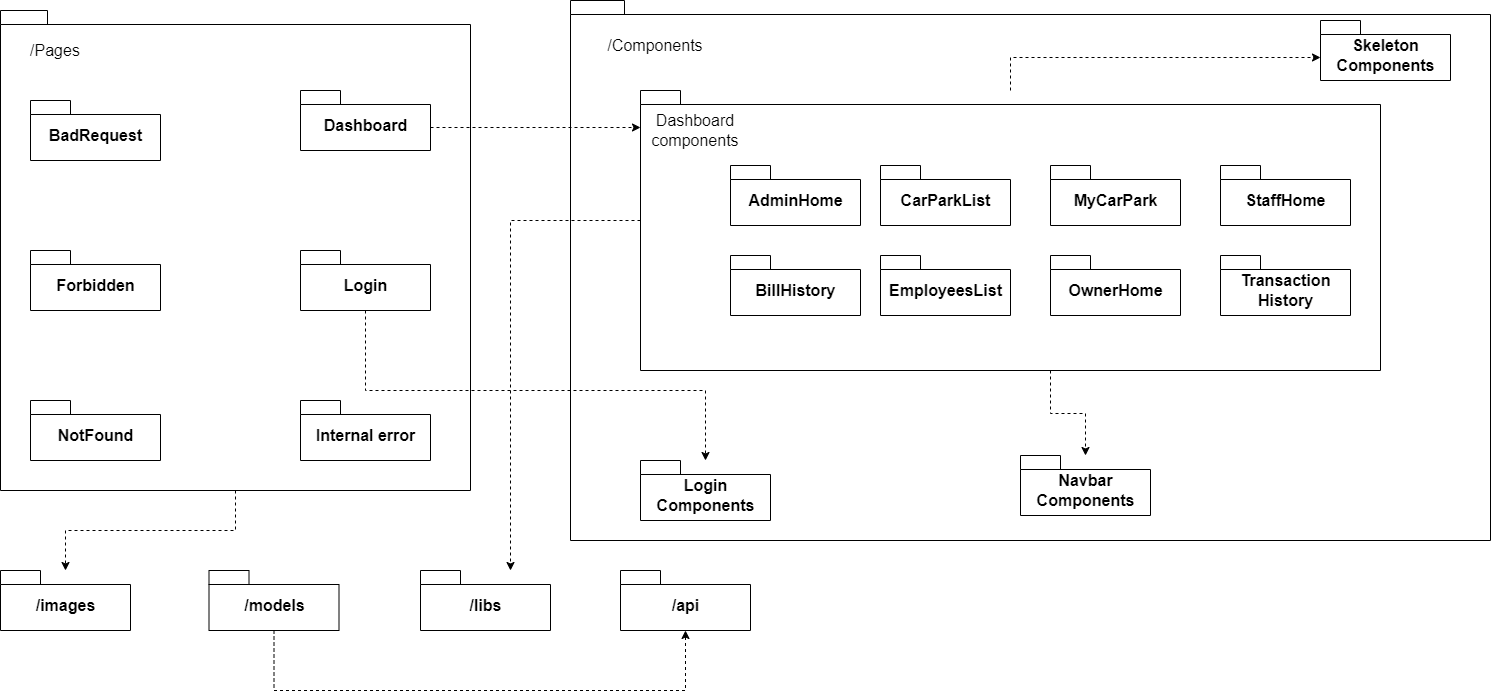

The diagram above was exported from draw.io. Its source (the exported page's mxGraphModel, read from the mxfile embedded in the PNG):
<mxGraphModel dx="1634" dy="871" grid="1" gridSize="10" guides="1" tooltips="1" connect="1" arrows="1" fold="1" page="1" pageScale="1" pageWidth="827" pageHeight="1169" math="0" shadow="0">
  <root>
    <mxCell id="0" />
    <mxCell id="1" parent="0" />
    <mxCell id="Gko4BIvc8-wAw2b489ik-73" style="edgeStyle=orthogonalEdgeStyle;rounded=0;orthogonalLoop=1;jettySize=auto;html=1;dashed=1;fontSize=16;" edge="1" parent="1" source="Gko4BIvc8-wAw2b489ik-1" target="Gko4BIvc8-wAw2b489ik-64">
      <mxGeometry relative="1" as="geometry" />
    </mxCell>
    <mxCell id="Gko4BIvc8-wAw2b489ik-1" value="" style="shape=folder;fontStyle=1;spacingTop=10;tabWidth=40;tabHeight=14;tabPosition=left;html=1;" vertex="1" parent="1">
      <mxGeometry x="140" y="140" width="470" height="480" as="geometry" />
    </mxCell>
    <mxCell id="Gko4BIvc8-wAw2b489ik-2" value="/Pages" style="text;html=1;strokeColor=none;fillColor=none;align=center;verticalAlign=middle;whiteSpace=wrap;rounded=0;fontSize=16;" vertex="1" parent="1">
      <mxGeometry x="140" y="160" width="110" height="40" as="geometry" />
    </mxCell>
    <mxCell id="Gko4BIvc8-wAw2b489ik-3" value="" style="shape=folder;fontStyle=1;spacingTop=10;tabWidth=40;tabHeight=14;tabPosition=left;html=1;fontSize=10;" vertex="1" parent="1">
      <mxGeometry x="710" y="130" width="920" height="540" as="geometry" />
    </mxCell>
    <mxCell id="Gko4BIvc8-wAw2b489ik-5" value="/Components" style="text;html=1;strokeColor=none;fillColor=none;align=center;verticalAlign=middle;whiteSpace=wrap;rounded=0;fontSize=16;" vertex="1" parent="1">
      <mxGeometry x="720" y="160" width="150" height="30" as="geometry" />
    </mxCell>
    <mxCell id="Gko4BIvc8-wAw2b489ik-12" value="NotFound" style="shape=folder;fontStyle=1;spacingTop=10;tabWidth=40;tabHeight=14;tabPosition=left;html=1;fontSize=16;" vertex="1" parent="1">
      <mxGeometry x="170" y="530" width="130" height="60" as="geometry" />
    </mxCell>
    <mxCell id="Gko4BIvc8-wAw2b489ik-15" value="Forbidden" style="shape=folder;fontStyle=1;spacingTop=10;tabWidth=40;tabHeight=14;tabPosition=left;html=1;fontSize=16;" vertex="1" parent="1">
      <mxGeometry x="170" y="380" width="130" height="60" as="geometry" />
    </mxCell>
    <mxCell id="Gko4BIvc8-wAw2b489ik-17" value="Internal error" style="shape=folder;fontStyle=1;spacingTop=10;tabWidth=40;tabHeight=14;tabPosition=left;html=1;fontSize=16;" vertex="1" parent="1">
      <mxGeometry x="440" y="530" width="130" height="60" as="geometry" />
    </mxCell>
    <mxCell id="Gko4BIvc8-wAw2b489ik-29" style="edgeStyle=orthogonalEdgeStyle;rounded=0;orthogonalLoop=1;jettySize=auto;html=1;entryX=0;entryY=0;entryDx=0;entryDy=37;entryPerimeter=0;dashed=1;fontSize=16;exitX=0;exitY=0;exitDx=130;exitDy=37;exitPerimeter=0;" edge="1" parent="1" source="Gko4BIvc8-wAw2b489ik-18" target="Gko4BIvc8-wAw2b489ik-21">
      <mxGeometry relative="1" as="geometry">
        <Array as="points" />
      </mxGeometry>
    </mxCell>
    <mxCell id="Gko4BIvc8-wAw2b489ik-18" value="Dashboard" style="shape=folder;fontStyle=1;spacingTop=10;tabWidth=40;tabHeight=14;tabPosition=left;html=1;fontSize=16;" vertex="1" parent="1">
      <mxGeometry x="440" y="220" width="130" height="60" as="geometry" />
    </mxCell>
    <mxCell id="Gko4BIvc8-wAw2b489ik-19" value="BadRequest" style="shape=folder;fontStyle=1;spacingTop=10;tabWidth=40;tabHeight=14;tabPosition=left;html=1;fontSize=16;" vertex="1" parent="1">
      <mxGeometry x="170" y="230" width="130" height="60" as="geometry" />
    </mxCell>
    <mxCell id="Gko4BIvc8-wAw2b489ik-63" style="edgeStyle=orthogonalEdgeStyle;rounded=0;orthogonalLoop=1;jettySize=auto;html=1;dashed=1;fontSize=16;" edge="1" parent="1" source="Gko4BIvc8-wAw2b489ik-20" target="Gko4BIvc8-wAw2b489ik-22">
      <mxGeometry relative="1" as="geometry">
        <Array as="points">
          <mxPoint x="505" y="520" />
          <mxPoint x="845" y="520" />
        </Array>
      </mxGeometry>
    </mxCell>
    <mxCell id="Gko4BIvc8-wAw2b489ik-20" value="Login" style="shape=folder;fontStyle=1;spacingTop=10;tabWidth=40;tabHeight=14;tabPosition=left;html=1;fontSize=16;" vertex="1" parent="1">
      <mxGeometry x="440" y="380" width="130" height="60" as="geometry" />
    </mxCell>
    <mxCell id="Gko4BIvc8-wAw2b489ik-69" style="edgeStyle=orthogonalEdgeStyle;rounded=0;orthogonalLoop=1;jettySize=auto;html=1;entryX=0;entryY=0;entryDx=0;entryDy=37;entryPerimeter=0;dashed=1;fontSize=16;" edge="1" parent="1" source="Gko4BIvc8-wAw2b489ik-21" target="Gko4BIvc8-wAw2b489ik-24">
      <mxGeometry relative="1" as="geometry" />
    </mxCell>
    <mxCell id="Gko4BIvc8-wAw2b489ik-70" style="edgeStyle=orthogonalEdgeStyle;rounded=0;orthogonalLoop=1;jettySize=auto;html=1;dashed=1;fontSize=16;" edge="1" parent="1" source="Gko4BIvc8-wAw2b489ik-21" target="Gko4BIvc8-wAw2b489ik-23">
      <mxGeometry relative="1" as="geometry">
        <Array as="points">
          <mxPoint x="1190" y="543" />
          <mxPoint x="1225" y="543" />
        </Array>
      </mxGeometry>
    </mxCell>
    <mxCell id="Gko4BIvc8-wAw2b489ik-21" value="" style="shape=folder;fontStyle=1;spacingTop=10;tabWidth=40;tabHeight=14;tabPosition=left;html=1;fontSize=16;" vertex="1" parent="1">
      <mxGeometry x="780" y="220" width="740" height="280" as="geometry" />
    </mxCell>
    <mxCell id="Gko4BIvc8-wAw2b489ik-22" value="Login&lt;br&gt;Components" style="shape=folder;fontStyle=1;spacingTop=10;tabWidth=40;tabHeight=14;tabPosition=left;html=1;fontSize=16;" vertex="1" parent="1">
      <mxGeometry x="780" y="590" width="130" height="60" as="geometry" />
    </mxCell>
    <mxCell id="Gko4BIvc8-wAw2b489ik-23" value="Navbar&lt;br&gt;Components" style="shape=folder;fontStyle=1;spacingTop=10;tabWidth=40;tabHeight=14;tabPosition=left;html=1;fontSize=16;" vertex="1" parent="1">
      <mxGeometry x="1160" y="585" width="130" height="60" as="geometry" />
    </mxCell>
    <mxCell id="Gko4BIvc8-wAw2b489ik-24" value="Skeleton&lt;br&gt;Components" style="shape=folder;fontStyle=1;spacingTop=10;tabWidth=40;tabHeight=14;tabPosition=left;html=1;fontSize=16;" vertex="1" parent="1">
      <mxGeometry x="1460" y="150" width="130" height="60" as="geometry" />
    </mxCell>
    <mxCell id="Gko4BIvc8-wAw2b489ik-35" value="Dashboard components" style="text;html=1;strokeColor=none;fillColor=none;align=center;verticalAlign=middle;whiteSpace=wrap;rounded=0;fontSize=16;" vertex="1" parent="1">
      <mxGeometry x="780" y="242.5" width="110" height="35" as="geometry" />
    </mxCell>
    <mxCell id="Gko4BIvc8-wAw2b489ik-42" value="StaffHome" style="shape=folder;fontStyle=1;spacingTop=10;tabWidth=40;tabHeight=14;tabPosition=left;html=1;fontSize=16;" vertex="1" parent="1">
      <mxGeometry x="1360" y="295" width="130" height="60" as="geometry" />
    </mxCell>
    <mxCell id="Gko4BIvc8-wAw2b489ik-43" value="Transaction&lt;br&gt;History" style="shape=folder;fontStyle=1;spacingTop=10;tabWidth=40;tabHeight=14;tabPosition=left;html=1;fontSize=16;" vertex="1" parent="1">
      <mxGeometry x="1360" y="385" width="130" height="60" as="geometry" />
    </mxCell>
    <mxCell id="Gko4BIvc8-wAw2b489ik-45" value="AdminHome" style="shape=folder;fontStyle=1;spacingTop=10;tabWidth=40;tabHeight=14;tabPosition=left;html=1;fontSize=16;" vertex="1" parent="1">
      <mxGeometry x="870" y="295" width="130" height="60" as="geometry" />
    </mxCell>
    <mxCell id="Gko4BIvc8-wAw2b489ik-46" value="BillHistory" style="shape=folder;fontStyle=1;spacingTop=10;tabWidth=40;tabHeight=14;tabPosition=left;html=1;fontSize=16;" vertex="1" parent="1">
      <mxGeometry x="870" y="385" width="130" height="60" as="geometry" />
    </mxCell>
    <mxCell id="Gko4BIvc8-wAw2b489ik-47" value="EmployeesList" style="shape=folder;fontStyle=1;spacingTop=10;tabWidth=40;tabHeight=14;tabPosition=left;html=1;fontSize=16;" vertex="1" parent="1">
      <mxGeometry x="1020" y="385" width="130" height="60" as="geometry" />
    </mxCell>
    <mxCell id="Gko4BIvc8-wAw2b489ik-48" value="CarParkList" style="shape=folder;fontStyle=1;spacingTop=10;tabWidth=40;tabHeight=14;tabPosition=left;html=1;fontSize=16;" vertex="1" parent="1">
      <mxGeometry x="1020" y="295" width="130" height="60" as="geometry" />
    </mxCell>
    <mxCell id="Gko4BIvc8-wAw2b489ik-49" value="MyCarPark" style="shape=folder;fontStyle=1;spacingTop=10;tabWidth=40;tabHeight=14;tabPosition=left;html=1;fontSize=16;" vertex="1" parent="1">
      <mxGeometry x="1190" y="295" width="130" height="60" as="geometry" />
    </mxCell>
    <mxCell id="Gko4BIvc8-wAw2b489ik-50" value="OwnerHome" style="shape=folder;fontStyle=1;spacingTop=10;tabWidth=40;tabHeight=14;tabPosition=left;html=1;fontSize=16;" vertex="1" parent="1">
      <mxGeometry x="1190" y="385" width="130" height="60" as="geometry" />
    </mxCell>
    <mxCell id="Gko4BIvc8-wAw2b489ik-64" value="/images" style="shape=folder;fontStyle=1;spacingTop=10;tabWidth=40;tabHeight=14;tabPosition=left;html=1;fontSize=16;" vertex="1" parent="1">
      <mxGeometry x="140" y="700" width="130" height="60" as="geometry" />
    </mxCell>
    <mxCell id="Gko4BIvc8-wAw2b489ik-72" style="edgeStyle=orthogonalEdgeStyle;rounded=0;orthogonalLoop=1;jettySize=auto;html=1;dashed=1;fontSize=16;" edge="1" parent="1" source="Gko4BIvc8-wAw2b489ik-65" target="Gko4BIvc8-wAw2b489ik-71">
      <mxGeometry relative="1" as="geometry">
        <Array as="points">
          <mxPoint x="413" y="820" />
          <mxPoint x="825" y="820" />
        </Array>
      </mxGeometry>
    </mxCell>
    <mxCell id="Gko4BIvc8-wAw2b489ik-65" value="/models" style="shape=folder;fontStyle=1;spacingTop=10;tabWidth=40;tabHeight=14;tabPosition=left;html=1;fontSize=16;" vertex="1" parent="1">
      <mxGeometry x="348.5" y="700" width="130" height="60" as="geometry" />
    </mxCell>
    <mxCell id="Gko4BIvc8-wAw2b489ik-66" value="/libs" style="shape=folder;fontStyle=1;spacingTop=10;tabWidth=40;tabHeight=14;tabPosition=left;html=1;fontSize=16;" vertex="1" parent="1">
      <mxGeometry x="560" y="700" width="130" height="60" as="geometry" />
    </mxCell>
    <mxCell id="Gko4BIvc8-wAw2b489ik-71" value="/api" style="shape=folder;fontStyle=1;spacingTop=10;tabWidth=40;tabHeight=14;tabPosition=left;html=1;fontSize=16;" vertex="1" parent="1">
      <mxGeometry x="760" y="700" width="130" height="60" as="geometry" />
    </mxCell>
    <mxCell id="Gko4BIvc8-wAw2b489ik-75" style="edgeStyle=orthogonalEdgeStyle;rounded=0;orthogonalLoop=1;jettySize=auto;html=1;dashed=1;fontSize=16;" edge="1" parent="1" source="Gko4BIvc8-wAw2b489ik-21" target="Gko4BIvc8-wAw2b489ik-66">
      <mxGeometry relative="1" as="geometry">
        <mxPoint x="780" y="350" as="sourcePoint" />
        <mxPoint x="640" y="620" as="targetPoint" />
        <Array as="points">
          <mxPoint x="650" y="350" />
        </Array>
      </mxGeometry>
    </mxCell>
  </root>
</mxGraphModel>